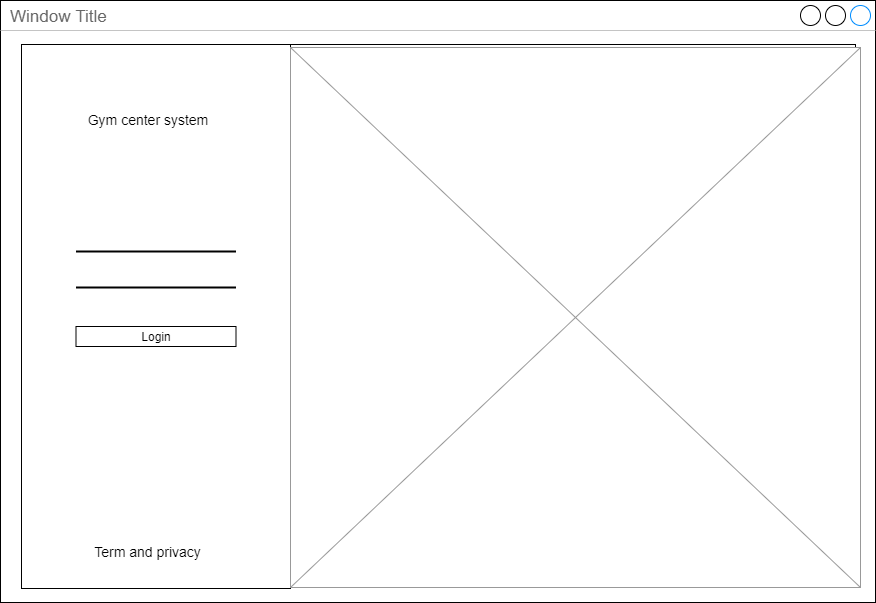

The diagram above was exported from draw.io. Its source (the exported page's mxGraphModel, read from the mxfile embedded in the PNG):
<mxGraphModel dx="3436" dy="850" grid="1" gridSize="10" guides="1" tooltips="1" connect="1" arrows="1" fold="1" page="1" pageScale="1" pageWidth="850" pageHeight="1100" math="0" shadow="0">
  <root>
    <mxCell id="0" />
    <mxCell id="1" parent="0" />
    <mxCell id="2" value="Window Title" style="strokeWidth=1;shadow=0;dashed=0;align=center;html=1;shape=mxgraph.mockup.containers.window;align=left;verticalAlign=top;spacingLeft=8;strokeColor2=#008cff;strokeColor3=#c4c4c4;fontColor=#666666;mainText=;fontSize=17;labelBackgroundColor=none;" vertex="1" parent="1">
      <mxGeometry x="-1150" y="306" width="875" height="602" as="geometry" />
    </mxCell>
    <mxCell id="3" value="" style="rounded=0;whiteSpace=wrap;html=1;fillColor=none;" vertex="1" parent="1">
      <mxGeometry x="-1129" y="350" width="269" height="544" as="geometry" />
    </mxCell>
    <mxCell id="4" value="&lt;font style=&quot;font-size: 14px&quot;&gt;Gym center system&lt;/font&gt;" style="text;html=1;strokeColor=none;fillColor=none;align=center;verticalAlign=middle;whiteSpace=wrap;rounded=0;" vertex="1" parent="1">
      <mxGeometry x="-1067.5" y="415" width="130" height="20" as="geometry" />
    </mxCell>
    <mxCell id="5" value="" style="line;strokeWidth=2;html=1;" vertex="1" parent="1">
      <mxGeometry x="-1074.5" y="552" width="160" height="10" as="geometry" />
    </mxCell>
    <mxCell id="6" value="" style="line;strokeWidth=2;html=1;" vertex="1" parent="1">
      <mxGeometry x="-1074.5" y="588" width="160" height="10" as="geometry" />
    </mxCell>
    <mxCell id="7" value="Login" style="rounded=0;whiteSpace=wrap;html=1;" vertex="1" parent="1">
      <mxGeometry x="-1074.5" y="632" width="160" height="20" as="geometry" />
    </mxCell>
    <mxCell id="8" value="&lt;font style=&quot;font-size: 14px&quot;&gt;Term and privacy&lt;/font&gt;" style="text;html=1;strokeColor=none;fillColor=none;align=center;verticalAlign=middle;whiteSpace=wrap;rounded=0;" vertex="1" parent="1">
      <mxGeometry x="-1095" y="847" width="185" height="20" as="geometry" />
    </mxCell>
    <mxCell id="9" value="" style="rounded=0;whiteSpace=wrap;html=1;fillColor=none;" vertex="1" parent="1">
      <mxGeometry x="-860" y="350" width="565" height="543" as="geometry" />
    </mxCell>
    <mxCell id="10" value="" style="verticalLabelPosition=bottom;shadow=0;dashed=0;align=center;html=1;verticalAlign=top;strokeWidth=1;shape=mxgraph.mockup.graphics.simpleIcon;strokeColor=#999999;" vertex="1" parent="1">
      <mxGeometry x="-860" y="353" width="570" height="540" as="geometry" />
    </mxCell>
  </root>
</mxGraphModel>